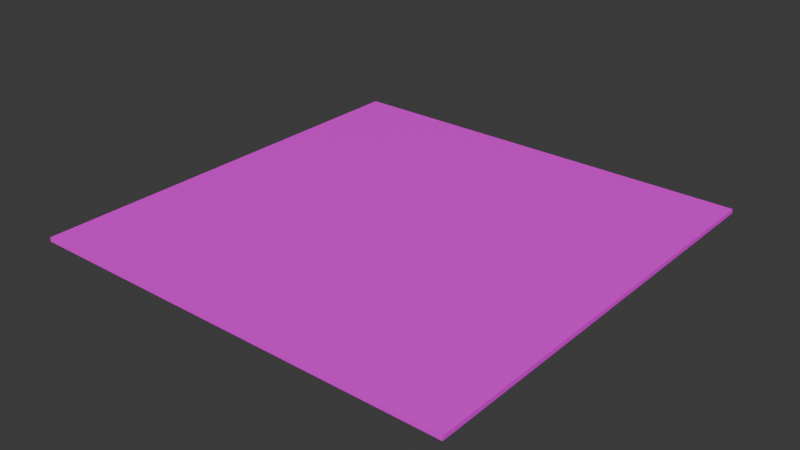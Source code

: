 # Source: roads.blend  (saved by Blender 4.3.34; exported with 4.5.12 LTS)
import bpy
from mathutils import Matrix  # noqa: F401  (used for matrix-valued properties, if any)

bpy.ops.wm.read_factory_settings(use_empty=True)
scene = bpy.context.scene
scene.name = 'Scene'

# ---- collections
col_collection = bpy.data.collections.new('Collection'); scene.collection.children.link(col_collection)

# ---- images (referenced by path relative to the original .blend; pixels are not part of the script)
import os
ASSET_DIR = os.environ.get("B2B_ASSET_DIR", "")  # directory of the original .blend (textures are referenced by path, not embedded)
HERE = os.path.dirname(os.path.abspath(__file__))  # packed textures are extracted next to this script under _unpacked/

def load_image(name, relpath, width, height, colorspace="sRGB"):
    """Load a texture the original file referenced (path relative to the .blend, or extracted next to this script)."""
    p = next((c for c in (os.path.join(HERE, relpath), os.path.join(ASSET_DIR, relpath)) if relpath and os.path.exists(c)), "")
    if p:
        img = bpy.data.images.load(p, check_existing=True)
        img.name = name
    else:  # same state as the original file: an image datablock whose file is absent (Cycles renders it pink)
        img = bpy.data.images.new(name, width, height)
        img.source = "FILE"
        img.filepath = "//" + (relpath or name)
    img.colorspace_settings.name = colorspace
    return img
img_road_jpg = load_image('road.jpg', 'road.jpg', 1024, 1024, 'sRGB')

# ---- materials (node trees are filled in below, after node groups)
mat_road = bpy.data.materials.new('road')
mat_road.alpha_threshold = 0.0
mat_road.roughness = 0.5
mat_road.line_color = (0.0, 0.0, 0.0, 1.0)

# ---- material node trees
mat_road.use_nodes = True; mat_road.node_tree.nodes.clear()
_N = mat_road.node_tree.nodes; _L = mat_road.node_tree.links
n0 = _N.new('ShaderNodeOutputMaterial'); n0.name = 'Material Output'; n0.location = (300, 300)
n1 = _N.new('ShaderNodeBsdfPrincipled'); n1.name = 'Principled BSDF'; n1.location = (10, 300)
n1.inputs[3].default_value = 1.45
n2 = _N.new('ShaderNodeTexImage'); n2.name = 'Image Texture'; n2.location = (-280, 278)
n2.image = img_road_jpg
_L.new(n1.outputs[0], n0.inputs[0])
_L.new(n2.outputs[0], n1.inputs[0])
n0.is_active_output = True

# ---- world
world_world = bpy.data.worlds.new('World'); scene.world = world_world
world_world.use_nodes = True; world_world.node_tree.nodes.clear()
_N = world_world.node_tree.nodes; _L = world_world.node_tree.links
n0 = _N.new('ShaderNodeOutputWorld'); n0.name = 'World Output'; n0.location = (300, 300)
n1 = _N.new('ShaderNodeBackground'); n1.name = 'Background'; n1.location = (10, 300)
n1.inputs[0].default_value = (0.05088, 0.05088, 0.05088, 1.0)
_L.new(n1.outputs[0], n0.inputs[0])
n0.is_active_output = True
world_world.color = (0.05088, 0.05088, 0.05088)
world_world.sun_shadow_jitter_overblur = 0.0

# ---- meshes
me_cube = bpy.data.meshes.new('Cube')
me_cube.from_pydata([(4.0, 4.0, 0.04), (4.0, 4.0, -0.04), (4.0, -4.0, 0.04), (4.0, -4.0, -0.04), (-4.0, 4.0, 0.04), (-4.0, 4.0, -0.04), (-4.0, -4.0, 0.04), (-4.0, -4.0, -0.04)], [], [(0, 4, 6, 2), (3, 2, 6, 7), (7, 6, 4, 5), (5, 1, 3, 7), (1, 0, 2, 3), (5, 4, 0, 1)])
_uv = me_cube.uv_layers.new(name='UVMap')
_uv.uv.foreach_set('vector', [-0.01687, 0.01406, 1.002, 0.01406, 1.002, 0.7609, -0.01687, 0.7609, 0.375, 0.75, 0.625, 0.75, 0.625, 1.0, 0.375, 1.0, 0.375, 0.0, 0.625, 0.0, 0.625, 0.25, 0.375, 0.25, 0.125, 0.5, 0.375, 0.5, 0.375, 0.75, 0.125, 0.75, 0.375, 0.5, 0.625, 0.5, 0.625, 0.75, 0.375, 0.75, 0.375, 0.25, 0.625, 0.25, 0.625, 0.5, 0.375, 0.5])
me_cube.materials.append(mat_road)
me_cube.use_mirror_vertex_groups = False
me_cube.update()

# ---- objects
ob_road_straight = bpy.data.objects.new('road-straight', me_cube)

# ---- transforms, parenting, visibility, modifiers, constraints
ob_road_straight.location = (0.0, 0.0, 0.0)
ob_road_straight.lock_rotations_4d = False
ob_road_straight.empty_display_type = 'ARROWS'
ob_road_straight.lineart.crease_threshold = 0.0

# ---- collection membership
col_collection.objects.link(ob_road_straight)

# ---- scene / render settings (as saved in the file)
scene.frame_start = 1; scene.frame_end = 250; scene.frame_set(1)
scene.render.engine = 'BLENDER_EEVEE_NEXT'
bpy.context.view_layer.update()

# ---- added for rendering (the .blend has no active camera and no usable light): camera, sun
cam_auto = bpy.data.cameras.new('AutoCamera')
cam_auto.lens = 50.0
cam_auto.sensor_width = 36.0
cam_auto.clip_end = 1000.0
ob_auto_camera = bpy.data.objects.new('AutoCamera', cam_auto)
scene.collection.objects.link(ob_auto_camera)
ob_auto_camera.location = (10.468, -12.5616, 8.37439)
ob_auto_camera.rotation_euler = (1.09748, -7.21219e-08, 0.694738)
scene.camera = ob_auto_camera
light_auto_sun = bpy.data.lights.new('AutoSun', 'SUN')
light_auto_sun.energy = 3.0
light_auto_sun.angle = 0.0523599
ob_auto_sun = bpy.data.objects.new('AutoSun', light_auto_sun)
scene.collection.objects.link(ob_auto_sun)
ob_auto_sun.rotation_euler = (0.872665, 0.174533, 0.523599)
bpy.context.view_layer.update()
